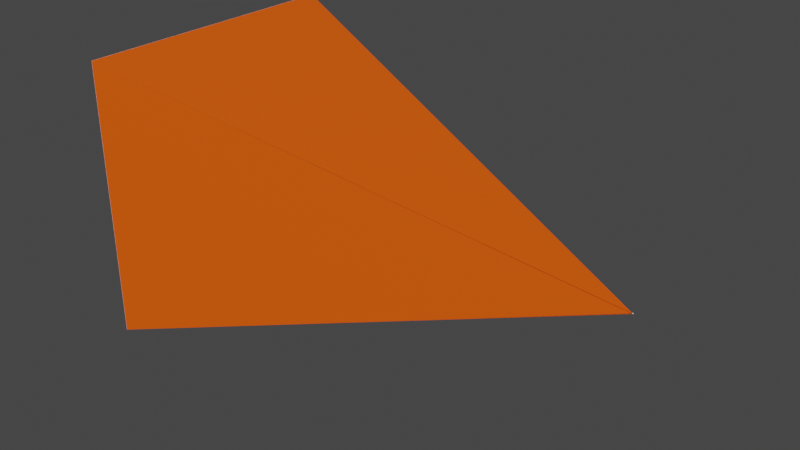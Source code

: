 # Source: ChasingEnemy.blend  (saved by Blender 3.0.42; exported with 4.5.12 LTS)
import bpy
from mathutils import Matrix  # noqa: F401  (used for matrix-valued properties, if any)

bpy.ops.wm.read_factory_settings(use_empty=True)
scene = bpy.context.scene
scene.name = 'Scene'

# ---- collections
col_collection = bpy.data.collections.new('Collection'); scene.collection.children.link(col_collection)

# ---- materials (node trees are filled in below, after node groups)
mat_orange = bpy.data.materials.new('Orange')
mat_orange.use_transparent_shadow = False

# ---- material node trees
mat_orange.use_nodes = True; mat_orange.node_tree.nodes.clear()
_N = mat_orange.node_tree.nodes; _L = mat_orange.node_tree.links
n0 = _N.new('ShaderNodeBsdfPrincipled'); n0.name = 'Principled BSDF'; n0.location = (10, 300)
n0.distribution = 'GGX'
n0.subsurface_method = 'RANDOM_WALK_SKIN'
n0.inputs[0].default_value = (0.9, 0.1, 0.0, 1.0)
n0.inputs[3].default_value = 1.45
n0.inputs[27].default_value = (0.0, 0.0, 0.0, 1.0)
n0.inputs[28].default_value = 1.0
n1 = _N.new('ShaderNodeOutputMaterial'); n1.name = 'Material Output'; n1.location = (300, 300)
_L.new(n0.outputs[0], n1.inputs[0])
n1.is_active_output = True

# ---- world
world_world = bpy.data.worlds.new('World'); scene.world = world_world
world_world.use_nodes = True; world_world.node_tree.nodes.clear()
_N = world_world.node_tree.nodes; _L = world_world.node_tree.links
n0 = _N.new('ShaderNodeOutputWorld'); n0.name = 'World Output'; n0.location = (300, 300)
n1 = _N.new('ShaderNodeBackground'); n1.name = 'Background'; n1.location = (10, 300)
n1.inputs[0].default_value = (0.05088, 0.05088, 0.05088, 1.0)
_L.new(n1.outputs[0], n0.inputs[0])
n0.is_active_output = True
world_world.color = (0.05088, 0.05088, 0.05088)
world_world.use_sun_shadow = False
world_world.sun_shadow_jitter_overblur = 0.0

# ---- meshes
me_cube = bpy.data.meshes.new('Cube')
me_cube.from_pydata([(1.0, 1.0, -0.0004517), (1.0, -1.0, -0.0004517), (-1.0, 1.0, -0.0004517), (-1.0, -1.0, -0.0004517), (-0.001821, -0.001821, 3.393), (1.0, 1.0, -0.001821), (-0.001821, 0.001821, 3.33), (1.0, -1.0, -0.001821), (0.001821, -0.001821, 3.393), (-1.0, 1.0, -0.001821), (0.001821, 0.001821, 3.393), (-1.0, -1.0, -0.001821)], [], [(1, 7, 11, 3), (3, 11, 9, 2), (2, 0, 1, 3), (4, 8, 10, 6), (0, 5, 7, 1), (6, 10, 11, 7), (4, 6, 7, 5), (10, 8, 9, 11), (8, 4, 5, 9), (2, 9, 5, 0)])
me_cube.polygons.foreach_set('material_index', [1, 1, 0, 1, 1, 0, 0, 0, 0, 1])
_uv = me_cube.uv_layers.new(name='UVMap')
_uv.uv.foreach_set('vector', [0.375, 0.75, 0.4998, 0.75, 0.4998, 1.0, 0.375, 1.0, 0.375, 0.0, 0.4998, 0.0, 0.4998, 0.25, 0.375, 0.25, 0.125, 0.5, 0.375, 0.5, 0.375, 0.75, 0.125, 0.75, 0.7502, 0.6252, 0.7498, 0.6252, 0.7498, 0.6248, 0.7502, 0.6248, 0.375, 0.5, 0.4998, 0.5, 0.4998, 0.75, 0.375, 0.75, 0.7502, 0.6248, 0.7498, 0.6248, 0.875, 0.75, 0.625, 0.75, 0.7502, 0.6252, 0.7502, 0.6248, 0.4998, 0.75, 0.4998, 0.5, 0.7498, 0.6248, 0.7498, 0.6252, 0.875, 0.5, 0.875, 0.75, 0.7498, 0.6252, 0.7502, 0.6252, 0.625, 0.5, 0.875, 0.5, 0.375, 0.25, 0.4998, 0.25, 0.4998, 0.5, 0.375, 0.5])
me_cube.materials.append(mat_orange)
me_cube.materials.append(None)
me_cube.use_remesh_preserve_volume = False
me_cube.use_remesh_preserve_attributes = False
me_cube.use_mirror_vertex_groups = False
me_cube.update()

# ---- objects
ob_pyramid = bpy.data.objects.new('Pyramid', me_cube)

# ---- transforms, parenting, visibility, modifiers, constraints
ob_pyramid.location = (0.0, 0.0, 0.0)
ob_pyramid.rotation_euler = (1.571, -1.192e-07, 1.571)
ob_pyramid.lock_rotations_4d = False
ob_pyramid.empty_display_type = 'ARROWS'
ob_pyramid.lineart.crease_threshold = 0.0

# ---- collection membership
col_collection.objects.link(ob_pyramid)

# ---- scene / render settings (as saved in the file)
scene.frame_start = 1; scene.frame_end = 250; scene.frame_set(1)
scene.render.engine = 'BLENDER_EEVEE_NEXT'
scene.cycles.sampling_pattern = 'TABULATED_SOBOL'
scene.cycles.use_light_tree = False
scene.view_settings.view_transform = 'Filmic'
bpy.context.view_layer.update()

# ---- added for rendering (the .blend has no active camera and no usable light): camera, sun
cam_auto = bpy.data.cameras.new('AutoCamera')
cam_auto.lens = 50.0
cam_auto.sensor_width = 36.0
cam_auto.clip_end = 1000.0
ob_auto_camera = bpy.data.objects.new('AutoCamera', cam_auto)
scene.collection.objects.link(ob_auto_camera)
ob_auto_camera.location = (5.78403, -4.90605, 3.2707)
ob_auto_camera.rotation_euler = (1.09748, -7.21219e-08, 0.694738)
scene.camera = ob_auto_camera
light_auto_sun = bpy.data.lights.new('AutoSun', 'SUN')
light_auto_sun.energy = 3.0
light_auto_sun.angle = 0.0523599
ob_auto_sun = bpy.data.objects.new('AutoSun', light_auto_sun)
scene.collection.objects.link(ob_auto_sun)
ob_auto_sun.rotation_euler = (0.872665, 0.174533, 0.523599)
bpy.context.view_layer.update()
